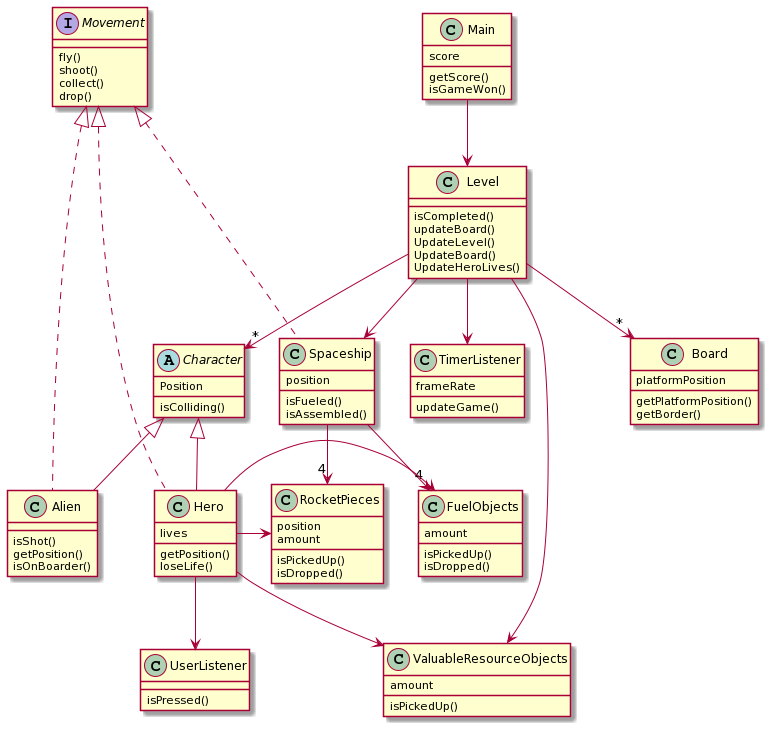

The diagram above was rendered by PlantUML. Its source (embedded in the PNG):
@startuml
Class Main{
score
getScore()
isGameWon()


}

Abstract Character{
Position
isColliding()
}

Class Hero{
lives
getPosition()
loseLife()
}

Class Alien{
isShot()
getPosition()
isOnBoarder()
}

Class Level{
isCompleted()
updateBoard()
UpdateLevel()
UpdateBoard()
UpdateHeroLives()
}

Class Spaceship{
position
isFueled()
isAssembled()
}

Interface Movement{
fly()
shoot()
collect()
drop()
}


Class FuelObjects{
amount
isPickedUp()
isDropped()
}

Class RocketPieces{
position
amount
isPickedUp()
isDropped()
}

Class ValuableResourceObjects{
amount
isPickedUp()
}

Class Board{
platformPosition
getPlatformPosition()
getBorder()
}

Class UserListener{
isPressed()
}

Class TimerListener{
frameRate
updateGame()
}

Level -down->"*" Board
Level -->"*"Character
Level --> Spaceship
Level --> ValuableResourceObjects
Hero -down-> UserListener
Level -down-> TimerListener
Hero -up-|> Character
Alien -up-|> Character
Alien.-up-|> Movement
Hero .-up-|> Movement
Spaceship .-up-|> Movement
Spaceship -down->"4" RocketPieces
Spaceship -down->"4" FuelObjects
Hero -> RocketPieces
Hero -> FuelObjects
Hero -down-> ValuableResourceObjects
Main -down-> Level
@enduml